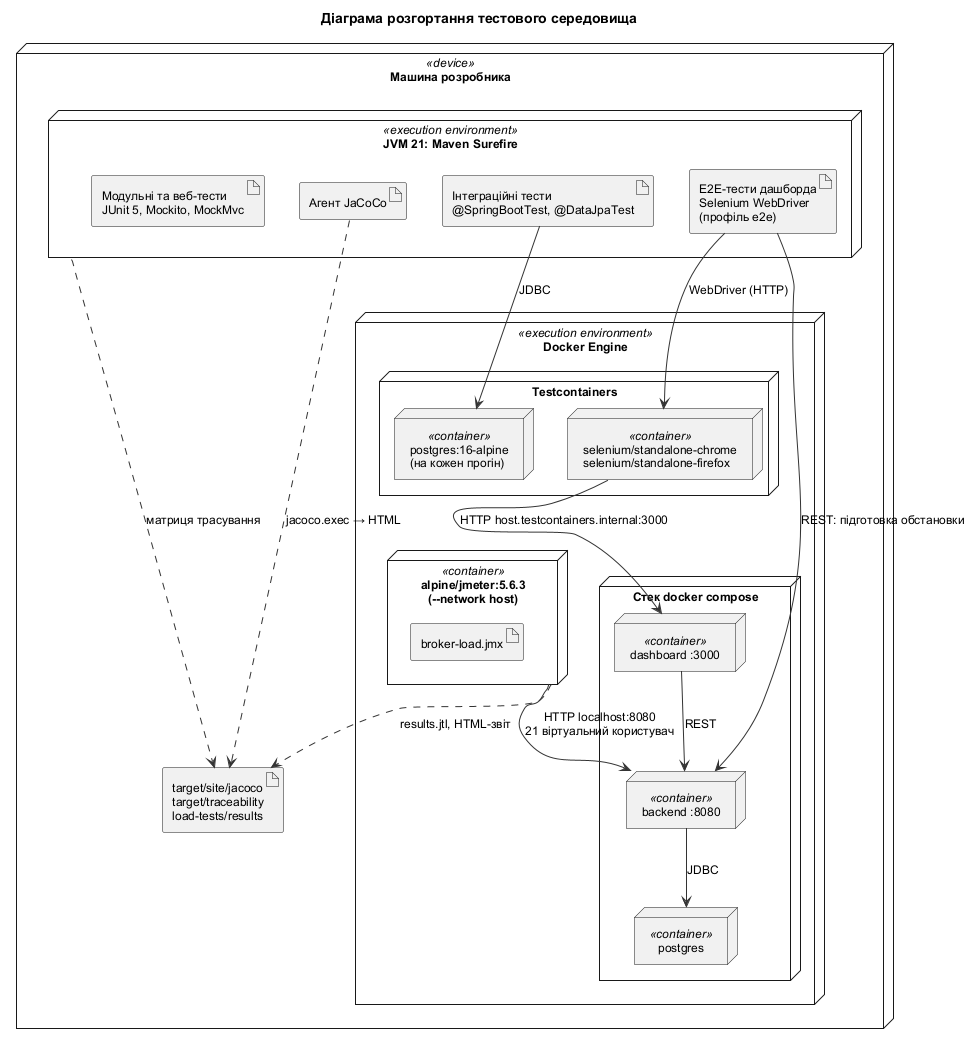

The diagram above was rendered by PlantUML. Its source (embedded in the PNG):
@startuml deployment_testing
!include style.iuml
title Діаграма розгортання тестового середовища

node "Машина розробника" as DevMachine <<device>> {

    node "JVM 21: Maven Surefire" as Surefire <<execution environment>> {
        artifact "Модульні та веб-тести\nJUnit 5, Mockito, MockMvc" as UnitTests
        artifact "Інтеграційні тести\n@SpringBootTest, @DataJpaTest" as IntegrationTests
        artifact "E2E-тести дашборда\nSelenium WebDriver\n(профіль e2e)" as E2eTests
        artifact "Агент JaCoCo" as Jacoco
    }

    node "Docker Engine" as Engine <<execution environment>> {

        node "Testcontainers" as TcGroup {
            node "postgres:16-alpine\n(на кожен прогін)" as TcPostgres <<container>>
            node "selenium/standalone-chrome\nselenium/standalone-firefox" as TcBrowser <<container>>
        }

        node "Стек docker compose" as Stack {
            node "dashboard :3000" as Dashboard <<container>>
            node "backend :8080" as Backend <<container>>
            node "postgres" as Postgres <<container>>
        }

        node "alpine/jmeter:5.6.3\n(--network host)" as JMeter <<container>> {
            artifact "broker-load.jmx" as LoadPlan
        }
    }

    artifact "target/site/jacoco\ntarget/traceability\nload-tests/results" as Reports
}

IntegrationTests --> TcPostgres : JDBC
E2eTests --> TcBrowser : WebDriver (HTTP)
E2eTests --> Backend : REST: підготовка обстановки
TcBrowser --> Dashboard : HTTP host.testcontainers.internal:3000
Dashboard --> Backend : REST
Backend --> Postgres : JDBC
JMeter --> Backend : HTTP localhost:8080\n21 віртуальний користувач
Jacoco ..> Reports : jacoco.exec → HTML
Surefire ..> Reports : матриця трасування
JMeter ..> Reports : results.jtl, HTML-звіт

@enduml